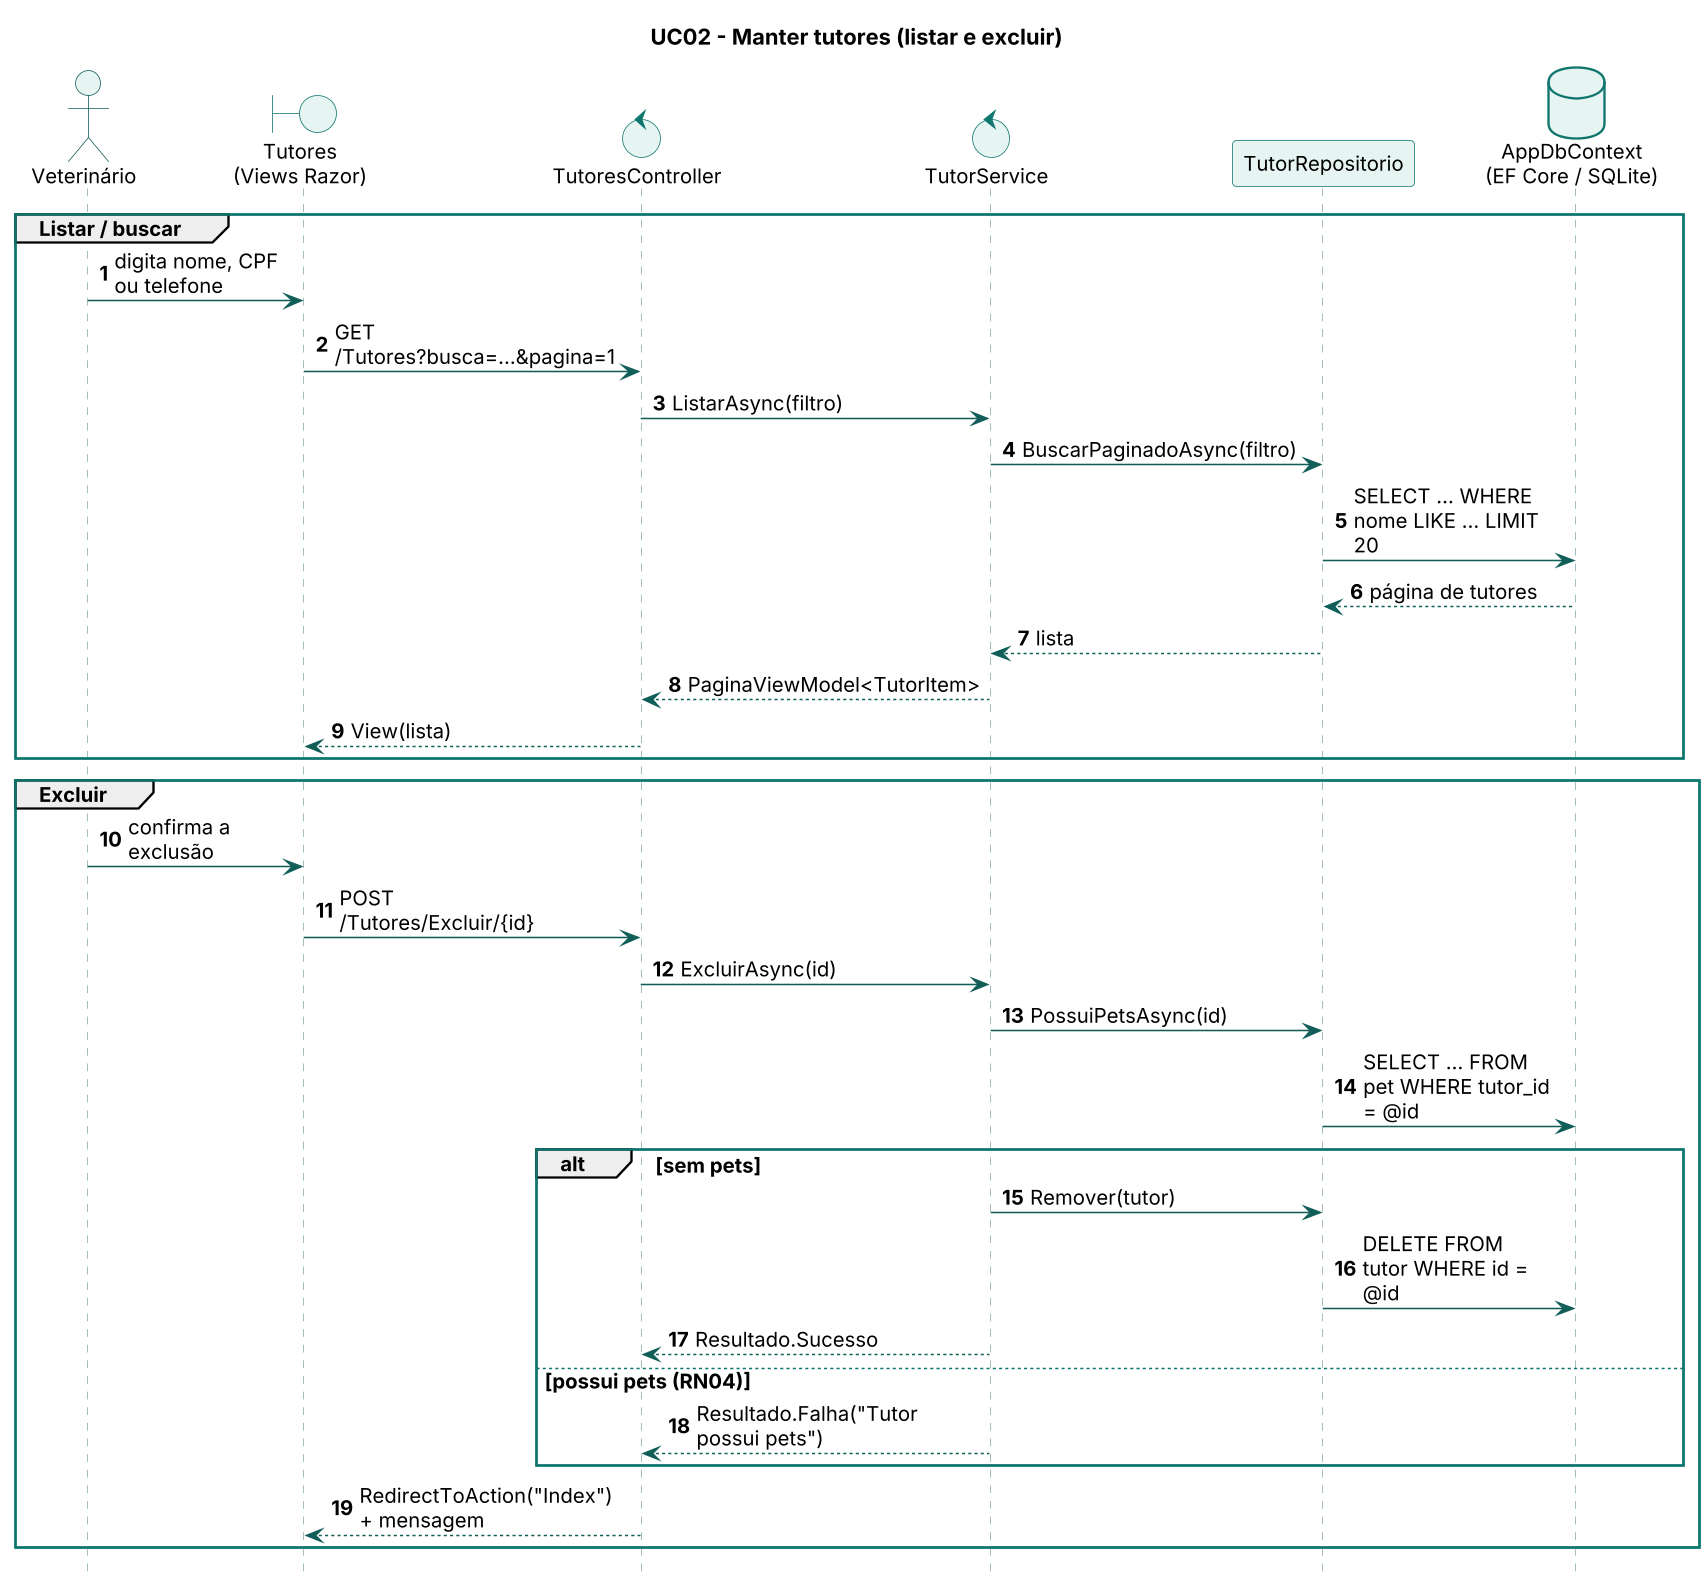

The diagram above was rendered by PlantUML. Its source (embedded in the PNG):
@startuml seq-uc02b
skinparamlocked dpi 150
!include _estilo.iuml
skinparam maxMessageSize 120
skinparam ParticipantPadding 2
skinparam BoxPadding 2
skinparam defaultFontSize 13
autonumber
title UC02 - Manter tutores (listar e excluir)
actor "Veterinário" as V
boundary "Tutores\n(Views Razor)" as T
control "TutoresController" as C
control "TutorService" as S
participant "TutorRepositorio" as R
database "AppDbContext\n(EF Core / SQLite)" as DB
group Listar / buscar
  V -> T : digita nome, CPF ou telefone
  T -> C : GET /Tutores?busca=...&pagina=1
  C -> S : ListarAsync(filtro)
  S -> R : BuscarPaginadoAsync(filtro)
  R -> DB : SELECT ... WHERE nome LIKE ... LIMIT 20
  DB --> R : página de tutores
  R --> S : lista
  S --> C : PaginaViewModel<TutorItem>
  C --> T : View(lista)
end
group Excluir
  V -> T : confirma a exclusão
  T -> C : POST /Tutores/Excluir/{id}
  C -> S : ExcluirAsync(id)
  S -> R : PossuiPetsAsync(id)
  R -> DB : SELECT ... FROM pet WHERE tutor_id = @id
  alt sem pets
    S -> R : Remover(tutor)
    R -> DB : DELETE FROM tutor WHERE id = @id
    S --> C : Resultado.Sucesso
  else possui pets (RN04)
    S --> C : Resultado.Falha("Tutor possui pets")
  end
  C --> T : RedirectToAction("Index") + mensagem
end
@enduml